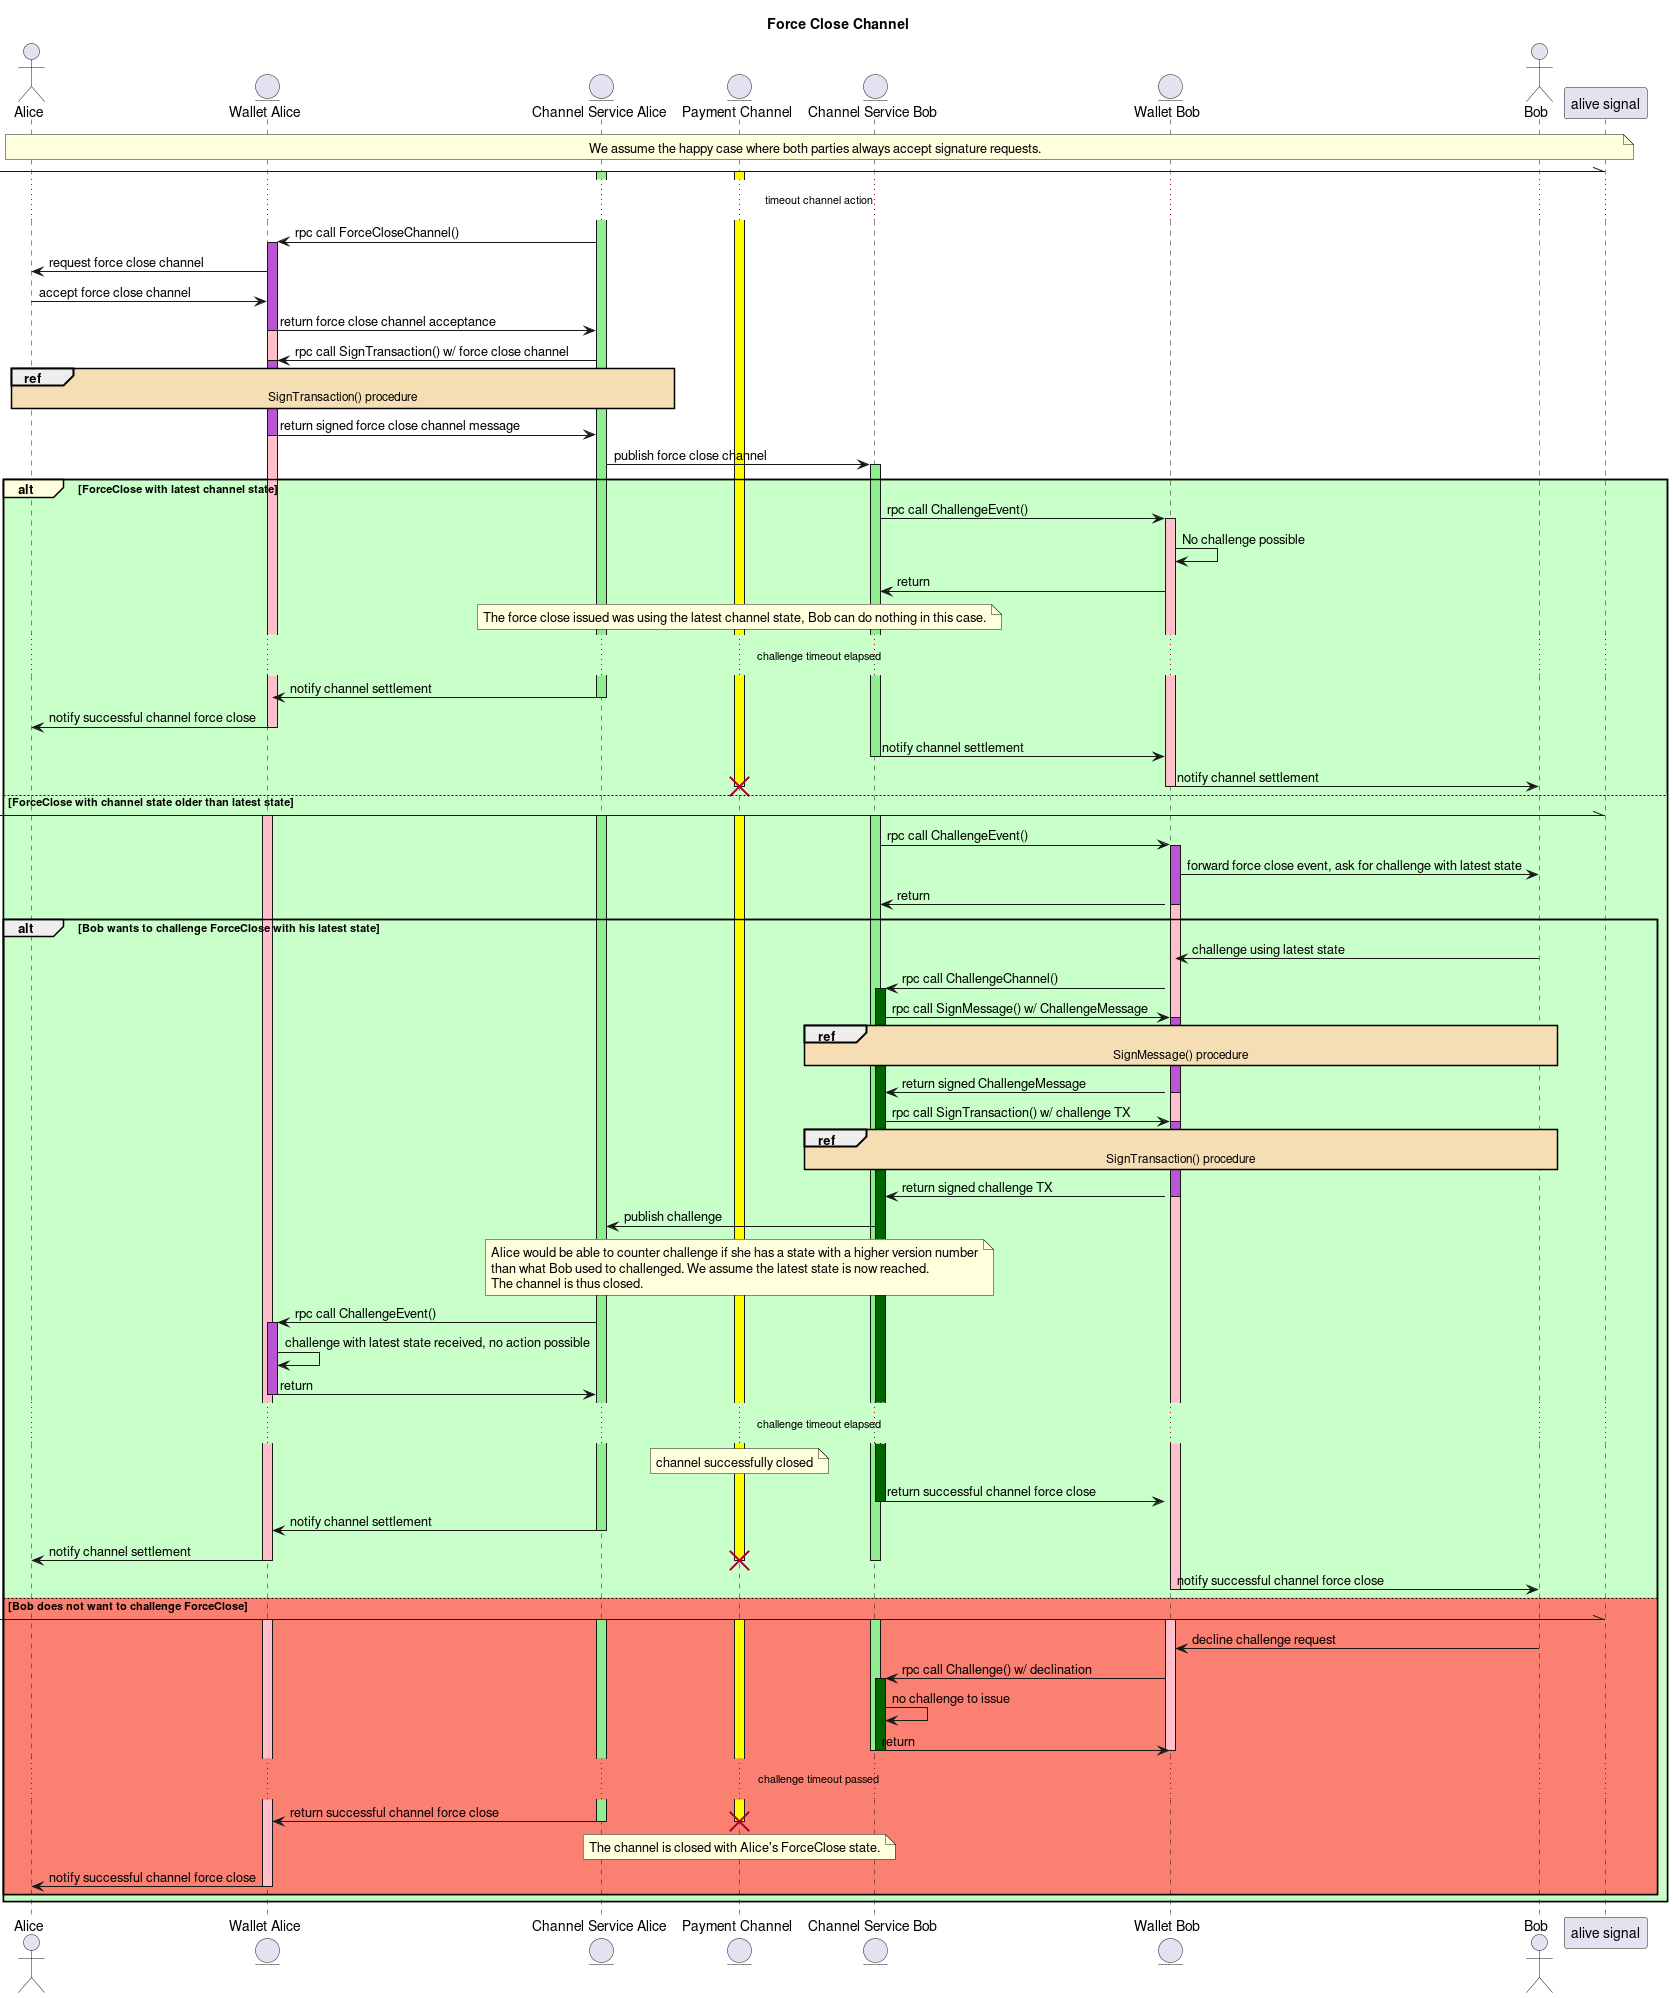

The diagram above was rendered by PlantUML. Its source (embedded in the PNG):
@startuml
actor Alice as A
entity "Wallet Alice" as WA
entity "Channel Service Alice" as CSA
entity "Payment Channel" as PC
entity "Channel Service Bob" as CSB
entity "Wallet Bob" as WB
actor Bob as B

skinparam sequenceReferenceBackgroundColor wheat

title Force Close Channel

note across: We assume the happy case where both parties always accept signature requests.

[-\\ "alive signal"
activate PC #yellow
activate CSA #lightgreen
...timeout channel action...
CSA -> WA : rpc call ForceCloseChannel()
activate WA #pink
activate WA #mediumorchid
WA -> A : request force close channel
A -> WA : accept force close channel
WA -> CSA : return force close channel acceptance
deactivate WA
CSA -> WA : rpc call SignTransaction() w/ force close channel
activate WA #mediumorchid
ref over A, CSA, WA : SignTransaction() procedure
WA -> CSA : return signed force close channel message
deactivate WA
CSA -> CSB : publish force close channel
activate CSB #lightgreen
alt#lightyellow #technology ForceClose with latest channel state
  CSB -> WB : rpc call ChallengeEvent()
  activate WB #pink
  WB -> WB : No challenge possible
  WB -> CSB : return
  note over PC
  The force close issued was using the latest channel state, Bob can do nothing in this case.
  end note
  ...challenge timeout elapsed...
  CSA -> WA : notify channel settlement
  deactivate CSA
  WA -> A : notify successful channel force close
  deactivate WA
  CSB -> WB : notify channel settlement
  deactivate CSB
  WB -> B : notify channel settlement
  deactivate WB
  destroy PC
else #technology ForceClose with channel state older than latest state
  [-\\ "alive signal"
  activate PC #yellow
  activate WA #pink
  activate CSA #lightgreen
  activate CSB #lightgreen
  CSB -> WB : rpc call ChallengeEvent()
  activate WB #pink
  activate WB #mediumorchid
  WB -> B : forward force close event, ask for challenge with latest state
  WB -> CSB : return
  deactivate WB
  alt Bob wants to challenge ForceClose with his latest state
    B -> WB : challenge using latest state
    WB -> CSB : rpc call ChallengeChannel()
    activate CSB #darkgreen
    CSB -> WB : rpc call SignMessage() w/ ChallengeMessage
    activate WB #mediumorchid
    ref over B, WB, CSB : SignMessage() procedure
    WB -> CSB : return signed ChallengeMessage
    deactivate WB
    CSB -> WB : rpc call SignTransaction() w/ challenge TX
    activate WB #mediumorchid
    ref over B, WB, CSB : SignTransaction() procedure
    WB -> CSB : return signed challenge TX
    deactivate WB
    CSB -> CSA : publish challenge
    note over PC
    Alice would be able to counter challenge if she has a state with a higher version number
    than what Bob used to challenged. We assume the latest state is now reached.
    The channel is thus closed.
    end note
    CSA -> WA : rpc call ChallengeEvent()
    activate WA #mediumorchid
    WA -> WA : challenge with latest state received, no action possible
    WA -> CSA : return
    deactivate WA
    ...challenge timeout elapsed...
    note over PC : channel successfully closed
    CSB -> WB : return successful channel force close
    deactivate CSB
    CSA -> WA : notify channel settlement
    deactivate CSA
    WA -> A : notify channel settlement
    deactivate WA
    destroy PC
    deactivate CSB
    WB -> B : notify successful channel force close
    deactivate WB
  else #salmon Bob does not want to challenge ForceClose
    [-\\ "alive signal"
    activate CSA #lightgreen
    activate CSB #lightgreen
    activate WB #pink
    activate WA #pink
    activate PC #yellow
    B -> WB : decline challenge request
    WB -> CSB : rpc call Challenge() w/ declination
    activate CSB #darkgreen
    CSB -> CSB : no challenge to issue
    CSB -> WB : return
    deactivate WB
    deactivate CSB
    deactivate CSB
    ...challenge timeout passed...
    CSA -> WA : return successful channel force close
    deactivate CSA
    note over PC
    The channel is closed with Alice's ForceClose state.
    end note
    destroy PC
    WA -> A : notify successful channel force close
    deactivate WA
  end
end

deactivate PC

@enduml